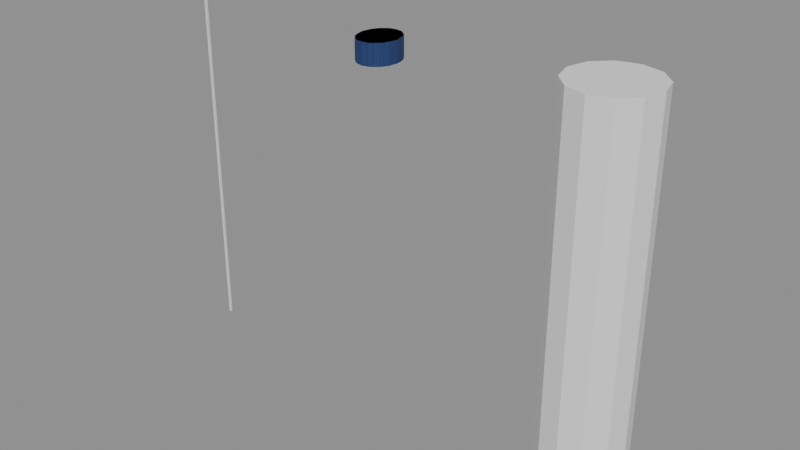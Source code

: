 # Source: SK_NPC_JoelWebb_Hair_Signature.blend  (saved by Blender 4.2.66; exported with 4.5.12 LTS)
import bpy
from mathutils import Matrix  # noqa: F401  (used for matrix-valued properties, if any)

bpy.ops.wm.read_factory_settings(use_empty=True)
scene = bpy.context.scene
scene.name = 'SK_NPC_JoelWebb_Hair_Signature'

# ---- collections
col_sk_npc_joelwebb_hair_signature = bpy.data.collections.new('SK_NPC_JoelWebb_Hair_Signature'); scene.collection.children.link(col_sk_npc_joelwebb_hair_signature)
col_sk_npc_joelwebb_hair_signature_rig = bpy.data.collections.new('SK_NPC_JoelWebb_Hair_Signature_Rig'); col_sk_npc_joelwebb_hair_signature.children.link(col_sk_npc_joelwebb_hair_signature_rig)
col_sk_npc_joelwebb_hair_signature_lod0 = bpy.data.collections.new('SK_NPC_JoelWebb_Hair_Signature_LOD0'); col_sk_npc_joelwebb_hair_signature.children.link(col_sk_npc_joelwebb_hair_signature_lod0)
col_sk_npc_joelwebb_hair_signature_lod1 = bpy.data.collections.new('SK_NPC_JoelWebb_Hair_Signature_LOD1'); col_sk_npc_joelwebb_hair_signature.children.link(col_sk_npc_joelwebb_hair_signature_lod1)
col_sk_npc_joelwebb_hair_signature_lod2 = bpy.data.collections.new('SK_NPC_JoelWebb_Hair_Signature_LOD2'); col_sk_npc_joelwebb_hair_signature.children.link(col_sk_npc_joelwebb_hair_signature_lod2)
col_sk_npc_joelwebb_hair_signature_lod3 = bpy.data.collections.new('SK_NPC_JoelWebb_Hair_Signature_LOD3'); col_sk_npc_joelwebb_hair_signature.children.link(col_sk_npc_joelwebb_hair_signature_lod3)
col_sk_npc_joelwebb_hair_signature_sockets = bpy.data.collections.new('SK_NPC_JoelWebb_Hair_Signature_Sockets'); col_sk_npc_joelwebb_hair_signature.children.link(col_sk_npc_joelwebb_hair_signature_sockets)
col_sk_npc_joelwebb_hair_signature_reference = bpy.data.collections.new('SK_NPC_JoelWebb_Hair_Signature_Reference'); col_sk_npc_joelwebb_hair_signature.children.link(col_sk_npc_joelwebb_hair_signature_reference)

# ---- materials (node trees are filled in below, after node groups)
mat_mi_ind_greybox_not_not006_hair = bpy.data.materials.new('MI_IND_Greybox_NOT_NOT006_Hair')
mat_mi_ind_greybox_not_not006_hair.diffuse_color = (0.01347, 0.03995, 0.148, 1.0)

# ---- material node trees
mat_mi_ind_greybox_not_not006_hair.use_nodes = True; mat_mi_ind_greybox_not_not006_hair.node_tree.nodes.clear()
_N = mat_mi_ind_greybox_not_not006_hair.node_tree.nodes; _L = mat_mi_ind_greybox_not_not006_hair.node_tree.links
n0 = _N.new('ShaderNodeBsdfPrincipled'); n0.name = 'Principled BSDF'; n0.location = (10, 300)
n0.inputs[0].default_value = (0.01347, 0.03995, 0.148, 1.0)
n0.inputs[2].default_value = 0.65
n1 = _N.new('ShaderNodeOutputMaterial'); n1.name = 'Material Output'; n1.location = (300, 300)
_L.new(n0.outputs[0], n1.inputs[0])
n1.is_active_output = True

# ---- cameras
cam_ref_cam_front = bpy.data.cameras.new('REF_Cam_Front')
cam_ref_cam_front.type = 'ORTHO'
cam_ref_cam_front.ortho_scale = 2.162
cam_ref_cam_side = bpy.data.cameras.new('REF_Cam_Side')
cam_ref_cam_side.type = 'ORTHO'
cam_ref_cam_side.ortho_scale = 2.162
cam_ref_cam_back = bpy.data.cameras.new('REF_Cam_Back')
cam_ref_cam_back.type = 'ORTHO'
cam_ref_cam_back.ortho_scale = 2.162
cam_ref_cam_threequarter = bpy.data.cameras.new('REF_Cam_ThreeQuarter')
cam_ref_cam_threequarter.type = 'ORTHO'
cam_ref_cam_threequarter.ortho_scale = 2.162

# ---- meshes
me_sk_npc_joelwebb_hair_signature_lod0 = bpy.data.meshes.new('SK_NPC_JoelWebb_Hair_Signature_LOD0')
me_sk_npc_joelwebb_hair_signature_lod0.from_pydata([(0.09395, -0.01442, 1.643), (0.0868, 0.02788, 1.643), (0.06643, 0.06373, 1.643), (0.03595, 0.08769, 1.643), (5.753e-18, 0.09611, 1.643), (-0.03595, 0.08769, 1.643), (-0.06643, 0.06373, 1.643), (-0.0868, 0.02788, 1.643), (-0.09395, -0.01442, 1.643), (-0.0868, -0.05672, 1.643), (-0.06643, -0.09257, 1.643), (-0.03595, -0.1165, 1.643), (-1.726e-17, -0.1249, 1.643), (0.03595, -0.1165, 1.643), (0.06643, -0.09257, 1.643), (0.0868, -0.05672, 1.643), (0.09395, -0.01442, 1.743), (0.0868, 0.02788, 1.743), (0.06643, 0.06373, 1.743), (0.03595, 0.08769, 1.743), (5.753e-18, 0.09611, 1.743), (-0.03595, 0.08769, 1.743), (-0.06643, 0.06373, 1.743), (-0.0868, 0.02788, 1.743), (-0.09395, -0.01442, 1.743), (-0.0868, -0.05672, 1.743), (-0.06643, -0.09257, 1.743), (-0.03595, -0.1165, 1.743), (-1.726e-17, -0.1249, 1.743), (0.03595, -0.1165, 1.743), (0.06643, -0.09257, 1.743), (0.0868, -0.05672, 1.743), (0.0, -0.01442, 1.643), (0.0, -0.01442, 1.743)], [], [(0, 1, 17, 16), (1, 2, 18, 17), (2, 3, 19, 18), (3, 4, 20, 19), (4, 5, 21, 20), (5, 6, 22, 21), (6, 7, 23, 22), (7, 8, 24, 23), (8, 9, 25, 24), (9, 10, 26, 25), (10, 11, 27, 26), (11, 12, 28, 27), (12, 13, 29, 28), (13, 14, 30, 29), (14, 15, 31, 30), (15, 0, 16, 31), (32, 1, 0), (33, 16, 17), (32, 2, 1), (33, 17, 18), (32, 3, 2), (33, 18, 19), (32, 4, 3), (33, 19, 20), (32, 5, 4), (33, 20, 21), (32, 6, 5), (33, 21, 22), (32, 7, 6), (33, 22, 23), (32, 8, 7), (33, 23, 24), (32, 9, 8), (33, 24, 25), (32, 10, 9), (33, 25, 26), (32, 11, 10), (33, 26, 27), (32, 12, 11), (33, 27, 28), (32, 13, 12), (33, 28, 29), (32, 14, 13), (33, 29, 30), (32, 15, 14), (33, 30, 31), (32, 0, 15), (33, 31, 16)])
_uv = me_sk_npc_joelwebb_hair_signature_lod0.uv_layers.new(name='UVMap')
_uv.uv.foreach_set('vector', [0.4928, 1.321, 0.5139, 1.321, 0.5139, 1.371, 0.4928, 1.371, 0.5139, 1.321, 0.5319, 1.321, 0.5319, 1.371, 0.5139, 1.371, 0.5332, 1.321, 0.518, 1.321, 0.518, 1.371, 0.5332, 1.371, 0.518, 1.321, 0.5, 1.321, 0.5, 1.371, 0.518, 1.371, 0.5, 1.321, 0.482, 1.321, 0.482, 1.371, 0.5, 1.371, 0.482, 1.321, 0.4668, 1.321, 0.4668, 1.371, 0.482, 1.371, 0.5319, 1.321, 0.5139, 1.321, 0.5139, 1.371, 0.5319, 1.371, 0.5139, 1.321, 0.4928, 1.321, 0.4928, 1.371, 0.5139, 1.371, 0.4928, 1.321, 0.4716, 1.321, 0.4716, 1.371, 0.4928, 1.371, 0.4716, 1.321, 0.4537, 1.321, 0.4537, 1.371, 0.4716, 1.371, 0.4668, 1.321, 0.482, 1.321, 0.482, 1.371, 0.4668, 1.371, 0.482, 1.321, 0.5, 1.321, 0.5, 1.371, 0.482, 1.371, 0.5, 1.321, 0.518, 1.321, 0.518, 1.371, 0.5, 1.371, 0.518, 1.321, 0.5332, 1.321, 0.5332, 1.371, 0.518, 1.371, 0.4537, 1.321, 0.4716, 1.321, 0.4716, 1.371, 0.4537, 1.371, 0.4716, 1.321, 0.4928, 1.321, 0.4928, 1.371, 0.4716, 1.371, 0.5, 0.4928, 0.5434, 0.5139, 0.547, 0.4928, 0.5, 0.4928, 0.547, 0.4928, 0.5434, 0.5139, 0.5, 0.4928, 0.5332, 0.5319, 0.5434, 0.5139, 0.5, 0.4928, 0.5434, 0.5139, 0.5332, 0.5319, 0.5, 0.4928, 0.518, 0.5438, 0.5332, 0.5319, 0.5, 0.4928, 0.5332, 0.5319, 0.518, 0.5438, 0.5, 0.4928, 0.5, 0.5481, 0.518, 0.5438, 0.5, 0.4928, 0.518, 0.5438, 0.5, 0.5481, 0.5, 0.4928, 0.482, 0.5438, 0.5, 0.5481, 0.5, 0.4928, 0.5, 0.5481, 0.482, 0.5438, 0.5, 0.4928, 0.4668, 0.5319, 0.482, 0.5438, 0.5, 0.4928, 0.482, 0.5438, 0.4668, 0.5319, 0.5, 0.4928, 0.4566, 0.5139, 0.4668, 0.5319, 0.5, 0.4928, 0.4668, 0.5319, 0.4566, 0.5139, 0.5, 0.4928, 0.453, 0.4928, 0.4566, 0.5139, 0.5, 0.4928, 0.4566, 0.5139, 0.453, 0.4928, 0.5, 0.4928, 0.4566, 0.4716, 0.453, 0.4928, 0.5, 0.4928, 0.453, 0.4928, 0.4566, 0.4716, 0.5, 0.4928, 0.4668, 0.4537, 0.4566, 0.4716, 0.5, 0.4928, 0.4566, 0.4716, 0.4668, 0.4537, 0.5, 0.4928, 0.482, 0.4417, 0.4668, 0.4537, 0.5, 0.4928, 0.4668, 0.4537, 0.482, 0.4417, 0.5, 0.4928, 0.5, 0.4375, 0.482, 0.4417, 0.5, 0.4928, 0.482, 0.4417, 0.5, 0.4375, 0.5, 0.4928, 0.518, 0.4417, 0.5, 0.4375, 0.5, 0.4928, 0.5, 0.4375, 0.518, 0.4417, 0.5, 0.4928, 0.5332, 0.4537, 0.518, 0.4417, 0.5, 0.4928, 0.518, 0.4417, 0.5332, 0.4537, 0.5, 0.4928, 0.5434, 0.4716, 0.5332, 0.4537, 0.5, 0.4928, 0.5332, 0.4537, 0.5434, 0.4716, 0.5, 0.4928, 0.547, 0.4928, 0.5434, 0.4716, 0.5, 0.4928, 0.5434, 0.4716, 0.547, 0.4928])
_uv.active_render = True
_uv = me_sk_npc_joelwebb_hair_signature_lod0.uv_layers.new(name='Masks')
_uv.uv.foreach_set('vector', [0.0, 0.0, 0.0, 0.0, 0.0, 0.0, 0.0, 0.0, 0.0, 0.0, 0.0, 0.0, 0.0, 0.0, 0.0, 0.0, 0.0, 0.0, 0.0, 0.0, 0.0, 0.0, 0.0, 0.0, 0.0, 0.0, 0.0, 0.0, 0.0, 0.0, 0.0, 0.0, 0.0, 0.0, 0.0, 0.0, 0.0, 0.0, 0.0, 0.0, 0.0, 0.0, 0.0, 0.0, 0.0, 0.0, 0.0, 0.0, 0.0, 0.0, 0.0, 0.0, 0.0, 0.0, 0.0, 0.0, 0.0, 0.0, 0.0, 0.0, 0.0, 0.0, 0.0, 0.0, 0.0, 0.0, 0.0, 0.0, 0.0, 0.0, 0.0, 0.0, 0.0, 0.0, 0.0, 0.0, 0.0, 0.0, 0.0, 0.0, 0.0, 0.0, 0.0, 0.0, 0.0, 0.0, 0.0, 0.0, 0.0, 0.0, 0.0, 0.0, 0.0, 0.0, 0.0, 0.0, 0.0, 0.0, 0.0, 0.0, 0.0, 0.0, 0.0, 0.0, 0.0, 0.0, 0.0, 0.0, 0.0, 0.0, 0.0, 0.0, 0.0, 0.0, 0.0, 0.0, 0.0, 0.0, 0.0, 0.0, 0.0, 0.0, 0.0, 0.0, 0.0, 0.0, 0.0, 0.0, 0.0, 0.0, 0.0, 0.0, 0.0, 0.0, 0.0, 0.0, 0.0, 0.0, 0.0, 0.0, 0.0, 0.0, 0.0, 0.0, 0.0, 0.0, 0.0, 0.0, 0.0, 0.0, 0.0, 0.0, 0.0, 0.0, 0.0, 0.0, 0.0, 0.0, 0.0, 0.0, 0.0, 0.0, 0.0, 0.0, 0.0, 0.0, 0.0, 0.0, 0.0, 0.0, 0.0, 0.0, 0.0, 0.0, 0.0, 0.0, 0.0, 0.0, 0.0, 0.0, 0.0, 0.0, 0.0, 0.0, 0.0, 0.0, 0.0, 0.0, 0.0, 0.0, 0.0, 0.0, 0.0, 0.0, 0.0, 0.0, 0.0, 0.0, 0.0, 0.0, 0.0, 0.0, 0.0, 0.0, 0.0, 0.0, 0.0, 0.0, 0.0, 0.0, 0.0, 0.0, 0.0, 0.0, 0.0, 0.0, 0.0, 0.0, 0.0, 0.0, 0.0, 0.0, 0.0, 0.0, 0.0, 0.0, 0.0, 0.0, 0.0, 0.0, 0.0, 0.0, 0.0, 0.0, 0.0, 0.0, 0.0, 0.0, 0.0, 0.0, 0.0, 0.0, 0.0, 0.0, 0.0, 0.0, 0.0, 0.0, 0.0, 0.0, 0.0, 0.0, 0.0, 0.0, 0.0, 0.0, 0.0, 0.0, 0.0, 0.0, 0.0, 0.0, 0.0, 0.0, 0.0, 0.0, 0.0, 0.0, 0.0, 0.0, 0.0, 0.0, 0.0, 0.0, 0.0, 0.0, 0.0, 0.0, 0.0, 0.0, 0.0, 0.0, 0.0, 0.0, 0.0, 0.0, 0.0, 0.0, 0.0, 0.0, 0.0, 0.0, 0.0, 0.0, 0.0, 0.0, 0.0, 0.0, 0.0, 0.0, 0.0, 0.0, 0.0, 0.0, 0.0, 0.0, 0.0, 0.0, 0.0, 0.0, 0.0, 0.0, 0.0, 0.0, 0.0, 0.0, 0.0, 0.0, 0.0, 0.0])
me_sk_npc_joelwebb_hair_signature_lod0.materials.append(mat_mi_ind_greybox_not_not006_hair)
me_sk_npc_joelwebb_hair_signature_lod0.update()
me_sk_npc_joelwebb_hair_signature_lod1 = bpy.data.meshes.new('SK_NPC_JoelWebb_Hair_Signature_LOD1')
me_sk_npc_joelwebb_hair_signature_lod1.from_pydata([(0.09395, -0.01442, 1.643), (0.07601, 0.05055, 1.643), (0.02903, 0.0907, 1.643), (-0.02903, 0.0907, 1.643), (-0.07601, 0.05055, 1.643), (-0.09395, -0.01442, 1.643), (-0.07601, -0.07939, 1.643), (-0.02903, -0.1195, 1.643), (0.02903, -0.1195, 1.643), (0.07601, -0.07939, 1.643), (0.09395, -0.01442, 1.743), (0.07601, 0.05055, 1.743), (0.02903, 0.0907, 1.743), (-0.02903, 0.0907, 1.743), (-0.07601, 0.05055, 1.743), (-0.09395, -0.01442, 1.743), (-0.07601, -0.07939, 1.743), (-0.02903, -0.1195, 1.743), (0.02903, -0.1195, 1.743), (0.07601, -0.07939, 1.743), (0.0, -0.01442, 1.643), (0.0, -0.01442, 1.743)], [], [(0, 1, 11, 10), (1, 2, 12, 11), (2, 3, 13, 12), (3, 4, 14, 13), (4, 5, 15, 14), (5, 6, 16, 15), (6, 7, 17, 16), (7, 8, 18, 17), (8, 9, 19, 18), (9, 0, 10, 19), (20, 1, 0), (21, 10, 11), (20, 2, 1), (21, 11, 12), (20, 3, 2), (21, 12, 13), (20, 4, 3), (21, 13, 14), (20, 5, 4), (21, 14, 15), (20, 6, 5), (21, 15, 16), (20, 7, 6), (21, 16, 17), (20, 8, 7), (21, 17, 18), (20, 9, 8), (21, 18, 19), (20, 0, 9), (21, 19, 10)])
_uv = me_sk_npc_joelwebb_hair_signature_lod1.uv_layers.new(name='UVMap')
_uv.uv.foreach_set('vector', [0.4928, 1.321, 0.5253, 1.321, 0.5253, 1.371, 0.4928, 1.371, 0.538, 1.321, 0.5145, 1.321, 0.5145, 1.371, 0.538, 1.371, 0.5145, 1.321, 0.4855, 1.321, 0.4855, 1.371, 0.5145, 1.371, 0.4855, 1.321, 0.462, 1.321, 0.462, 1.371, 0.4855, 1.371, 0.5253, 1.321, 0.4928, 1.321, 0.4928, 1.371, 0.5253, 1.371, 0.4928, 1.321, 0.4603, 1.321, 0.4603, 1.371, 0.4928, 1.371, 0.462, 1.321, 0.4855, 1.321, 0.4855, 1.371, 0.462, 1.371, 0.4855, 1.321, 0.5145, 1.321, 0.5145, 1.371, 0.4855, 1.371, 0.5145, 1.321, 0.538, 1.321, 0.538, 1.371, 0.5145, 1.371, 0.4603, 1.321, 0.4928, 1.321, 0.4928, 1.371, 0.4603, 1.371, 0.5, 0.4928, 0.538, 0.5253, 0.547, 0.4928, 0.5, 0.4928, 0.547, 0.4928, 0.538, 0.5253, 0.5, 0.4928, 0.5145, 0.5453, 0.538, 0.5253, 0.5, 0.4928, 0.538, 0.5253, 0.5145, 0.5453, 0.5, 0.4928, 0.4855, 0.5453, 0.5145, 0.5453, 0.5, 0.4928, 0.5145, 0.5453, 0.4855, 0.5453, 0.5, 0.4928, 0.462, 0.5253, 0.4855, 0.5453, 0.5, 0.4928, 0.4855, 0.5453, 0.462, 0.5253, 0.5, 0.4928, 0.453, 0.4928, 0.462, 0.5253, 0.5, 0.4928, 0.462, 0.5253, 0.453, 0.4928, 0.5, 0.4928, 0.462, 0.4603, 0.453, 0.4928, 0.5, 0.4928, 0.453, 0.4928, 0.462, 0.4603, 0.5, 0.4928, 0.4855, 0.4402, 0.462, 0.4603, 0.5, 0.4928, 0.462, 0.4603, 0.4855, 0.4402, 0.5, 0.4928, 0.5145, 0.4402, 0.4855, 0.4402, 0.5, 0.4928, 0.4855, 0.4402, 0.5145, 0.4402, 0.5, 0.4928, 0.538, 0.4603, 0.5145, 0.4402, 0.5, 0.4928, 0.5145, 0.4402, 0.538, 0.4603, 0.5, 0.4928, 0.547, 0.4928, 0.538, 0.4603, 0.5, 0.4928, 0.538, 0.4603, 0.547, 0.4928])
_uv.active_render = True
_uv = me_sk_npc_joelwebb_hair_signature_lod1.uv_layers.new(name='Masks')
_uv.uv.foreach_set('vector', [0.0, 0.0, 0.0, 0.0, 0.0, 0.0, 0.0, 0.0, 0.0, 0.0, 0.0, 0.0, 0.0, 0.0, 0.0, 0.0, 0.0, 0.0, 0.0, 0.0, 0.0, 0.0, 0.0, 0.0, 0.0, 0.0, 0.0, 0.0, 0.0, 0.0, 0.0, 0.0, 0.0, 0.0, 0.0, 0.0, 0.0, 0.0, 0.0, 0.0, 0.0, 0.0, 0.0, 0.0, 0.0, 0.0, 0.0, 0.0, 0.0, 0.0, 0.0, 0.0, 0.0, 0.0, 0.0, 0.0, 0.0, 0.0, 0.0, 0.0, 0.0, 0.0, 0.0, 0.0, 0.0, 0.0, 0.0, 0.0, 0.0, 0.0, 0.0, 0.0, 0.0, 0.0, 0.0, 0.0, 0.0, 0.0, 0.0, 0.0, 0.0, 0.0, 0.0, 0.0, 0.0, 0.0, 0.0, 0.0, 0.0, 0.0, 0.0, 0.0, 0.0, 0.0, 0.0, 0.0, 0.0, 0.0, 0.0, 0.0, 0.0, 0.0, 0.0, 0.0, 0.0, 0.0, 0.0, 0.0, 0.0, 0.0, 0.0, 0.0, 0.0, 0.0, 0.0, 0.0, 0.0, 0.0, 0.0, 0.0, 0.0, 0.0, 0.0, 0.0, 0.0, 0.0, 0.0, 0.0, 0.0, 0.0, 0.0, 0.0, 0.0, 0.0, 0.0, 0.0, 0.0, 0.0, 0.0, 0.0, 0.0, 0.0, 0.0, 0.0, 0.0, 0.0, 0.0, 0.0, 0.0, 0.0, 0.0, 0.0, 0.0, 0.0, 0.0, 0.0, 0.0, 0.0, 0.0, 0.0, 0.0, 0.0, 0.0, 0.0, 0.0, 0.0, 0.0, 0.0, 0.0, 0.0, 0.0, 0.0, 0.0, 0.0, 0.0, 0.0, 0.0, 0.0, 0.0, 0.0, 0.0, 0.0, 0.0, 0.0, 0.0, 0.0, 0.0, 0.0, 0.0, 0.0, 0.0, 0.0, 0.0, 0.0, 0.0, 0.0, 0.0, 0.0, 0.0, 0.0])
me_sk_npc_joelwebb_hair_signature_lod1.materials.append(mat_mi_ind_greybox_not_not006_hair)
me_sk_npc_joelwebb_hair_signature_lod1.update()
me_sk_npc_joelwebb_hair_signature_lod2 = bpy.data.meshes.new('SK_NPC_JoelWebb_Hair_Signature_LOD2')
me_sk_npc_joelwebb_hair_signature_lod2.from_pydata([(0.09395, -0.01442, 1.643), (0.04697, 0.0813, 1.643), (-0.04697, 0.0813, 1.643), (-0.09395, -0.01442, 1.643), (-0.04697, -0.1101, 1.643), (0.04697, -0.1101, 1.643), (0.09395, -0.01442, 1.743), (0.04697, 0.0813, 1.743), (-0.04697, 0.0813, 1.743), (-0.09395, -0.01442, 1.743), (-0.04697, -0.1101, 1.743), (0.04697, -0.1101, 1.743), (0.0, -0.01442, 1.643), (0.0, -0.01442, 1.743)], [], [(0, 1, 7, 6), (1, 2, 8, 7), (2, 3, 9, 8), (3, 4, 10, 9), (4, 5, 11, 10), (5, 0, 6, 11), (12, 1, 0), (13, 6, 7), (12, 2, 1), (13, 7, 8), (12, 3, 2), (13, 8, 9), (12, 4, 3), (13, 9, 10), (12, 5, 4), (13, 10, 11), (12, 0, 5), (13, 11, 6)])
_uv = me_sk_npc_joelwebb_hair_signature_lod2.uv_layers.new(name='UVMap')
_uv.uv.foreach_set('vector', [0.4928, 1.321, 0.5406, 1.321, 0.5406, 1.371, 0.4928, 1.371, 0.5235, 1.321, 0.4765, 1.321, 0.4765, 1.371, 0.5235, 1.371, 0.5406, 1.321, 0.4928, 1.321, 0.4928, 1.371, 0.5406, 1.371, 0.4928, 1.321, 0.4449, 1.321, 0.4449, 1.371, 0.4928, 1.371, 0.4765, 1.321, 0.5235, 1.321, 0.5235, 1.371, 0.4765, 1.371, 0.4449, 1.321, 0.4928, 1.321, 0.4928, 1.371, 0.4449, 1.371, 0.5, 0.4928, 0.5235, 0.5406, 0.547, 0.4928, 0.5, 0.4928, 0.547, 0.4928, 0.5235, 0.5406, 0.5, 0.4928, 0.4765, 0.5406, 0.5235, 0.5406, 0.5, 0.4928, 0.5235, 0.5406, 0.4765, 0.5406, 0.5, 0.4928, 0.453, 0.4928, 0.4765, 0.5406, 0.5, 0.4928, 0.4765, 0.5406, 0.453, 0.4928, 0.5, 0.4928, 0.4765, 0.4449, 0.453, 0.4928, 0.5, 0.4928, 0.453, 0.4928, 0.4765, 0.4449, 0.5, 0.4928, 0.5235, 0.4449, 0.4765, 0.4449, 0.5, 0.4928, 0.4765, 0.4449, 0.5235, 0.4449, 0.5, 0.4928, 0.547, 0.4928, 0.5235, 0.4449, 0.5, 0.4928, 0.5235, 0.4449, 0.547, 0.4928])
_uv.active_render = True
_uv = me_sk_npc_joelwebb_hair_signature_lod2.uv_layers.new(name='Masks')
_uv.uv.foreach_set('vector', [0.0, 0.0, 0.0, 0.0, 0.0, 0.0, 0.0, 0.0, 0.0, 0.0, 0.0, 0.0, 0.0, 0.0, 0.0, 0.0, 0.0, 0.0, 0.0, 0.0, 0.0, 0.0, 0.0, 0.0, 0.0, 0.0, 0.0, 0.0, 0.0, 0.0, 0.0, 0.0, 0.0, 0.0, 0.0, 0.0, 0.0, 0.0, 0.0, 0.0, 0.0, 0.0, 0.0, 0.0, 0.0, 0.0, 0.0, 0.0, 0.0, 0.0, 0.0, 0.0, 0.0, 0.0, 0.0, 0.0, 0.0, 0.0, 0.0, 0.0, 0.0, 0.0, 0.0, 0.0, 0.0, 0.0, 0.0, 0.0, 0.0, 0.0, 0.0, 0.0, 0.0, 0.0, 0.0, 0.0, 0.0, 0.0, 0.0, 0.0, 0.0, 0.0, 0.0, 0.0, 0.0, 0.0, 0.0, 0.0, 0.0, 0.0, 0.0, 0.0, 0.0, 0.0, 0.0, 0.0, 0.0, 0.0, 0.0, 0.0, 0.0, 0.0, 0.0, 0.0, 0.0, 0.0, 0.0, 0.0, 0.0, 0.0, 0.0, 0.0, 0.0, 0.0, 0.0, 0.0, 0.0, 0.0, 0.0, 0.0])
me_sk_npc_joelwebb_hair_signature_lod2.materials.append(mat_mi_ind_greybox_not_not006_hair)
me_sk_npc_joelwebb_hair_signature_lod2.update()
me_sk_npc_joelwebb_hair_signature_lod3 = bpy.data.meshes.new('SK_NPC_JoelWebb_Hair_Signature_LOD3')
me_sk_npc_joelwebb_hair_signature_lod3.from_pydata([(0.09395, -0.01442, 1.643), (5.753e-18, 0.09611, 1.643), (-0.09395, -0.01442, 1.643), (-1.726e-17, -0.1249, 1.643), (0.09395, -0.01442, 1.743), (5.753e-18, 0.09611, 1.743), (-0.09395, -0.01442, 1.743), (-1.726e-17, -0.1249, 1.743), (0.0, -0.01442, 1.643), (0.0, -0.01442, 1.743)], [], [(0, 1, 5, 4), (1, 2, 6, 5), (2, 3, 7, 6), (3, 0, 4, 7), (8, 1, 0), (9, 4, 5), (8, 2, 1), (9, 5, 6), (8, 3, 2), (9, 6, 7), (8, 0, 3), (9, 7, 4)])
_uv = me_sk_npc_joelwebb_hair_signature_lod3.uv_layers.new(name='UVMap')
_uv.uv.foreach_set('vector', [0.4928, 1.321, 0.5481, 1.321, 0.5481, 1.371, 0.4928, 1.371, 0.5481, 1.321, 0.4928, 1.321, 0.4928, 1.371, 0.5481, 1.371, 0.4928, 1.321, 0.4375, 1.321, 0.4375, 1.371, 0.4928, 1.371, 0.4375, 1.321, 0.4928, 1.321, 0.4928, 1.371, 0.4375, 1.371, 0.5, 0.4928, 0.5, 0.5481, 0.547, 0.4928, 0.5, 0.4928, 0.547, 0.4928, 0.5, 0.5481, 0.5, 0.4928, 0.453, 0.4928, 0.5, 0.5481, 0.5, 0.4928, 0.5, 0.5481, 0.453, 0.4928, 0.5, 0.4928, 0.5, 0.4375, 0.453, 0.4928, 0.5, 0.4928, 0.453, 0.4928, 0.5, 0.4375, 0.5, 0.4928, 0.547, 0.4928, 0.5, 0.4375, 0.5, 0.4928, 0.5, 0.4375, 0.547, 0.4928])
_uv.active_render = True
_uv = me_sk_npc_joelwebb_hair_signature_lod3.uv_layers.new(name='Masks')
_uv.uv.foreach_set('vector', [0.0, 0.0, 0.0, 0.0, 0.0, 0.0, 0.0, 0.0, 0.0, 0.0, 0.0, 0.0, 0.0, 0.0, 0.0, 0.0, 0.0, 0.0, 0.0, 0.0, 0.0, 0.0, 0.0, 0.0, 0.0, 0.0, 0.0, 0.0, 0.0, 0.0, 0.0, 0.0, 0.0, 0.0, 0.0, 0.0, 0.0, 0.0, 0.0, 0.0, 0.0, 0.0, 0.0, 0.0, 0.0, 0.0, 0.0, 0.0, 0.0, 0.0, 0.0, 0.0, 0.0, 0.0, 0.0, 0.0, 0.0, 0.0, 0.0, 0.0, 0.0, 0.0, 0.0, 0.0, 0.0, 0.0, 0.0, 0.0, 0.0, 0.0, 0.0, 0.0, 0.0, 0.0, 0.0, 0.0, 0.0, 0.0, 0.0, 0.0])
me_sk_npc_joelwebb_hair_signature_lod3.materials.append(mat_mi_ind_greybox_not_not006_hair)
me_sk_npc_joelwebb_hair_signature_lod3.update()
me_ref_heightbar = bpy.data.meshes.new('REF_HeightBar')
me_ref_heightbar.from_pydata([(-1.086, -0.005, 0.0), (-1.086, -0.005, 1.73), (-1.086, 0.005, 0.0), (-1.086, 0.005, 1.73), (-1.076, -0.005, 0.0), (-1.076, -0.005, 1.73), (-1.076, 0.005, 0.0), (-1.076, 0.005, 1.73)], [], [(0, 1, 3, 2), (2, 3, 7, 6), (6, 7, 5, 4), (4, 5, 1, 0), (2, 6, 4, 0), (7, 3, 1, 5)])
me_ref_heightbar.update()
me_ref_human_1p8m = bpy.data.meshes.new('REF_Human_1p8m')
me_ref_human_1p8m.from_pydata([(1.081, 0.2, 0.0), (1.081, 0.2, 1.8), (1.181, 0.1732, 0.0), (1.181, 0.1732, 1.8), (1.254, 0.1, 0.0), (1.254, 0.1, 1.8), (1.281, 0.0, 0.0), (1.281, 0.0, 1.8), (1.254, -0.1, 0.0), (1.254, -0.1, 1.8), (1.181, -0.1732, 0.0), (1.181, -0.1732, 1.8), (1.081, -0.2, 0.0), (1.081, -0.2, 1.8), (0.9812, -0.1732, 0.0), (0.9812, -0.1732, 1.8), (0.908, -0.1, 0.0), (0.908, -0.1, 1.8), (0.8812, 0.0, 0.0), (0.8812, 0.0, 1.8), (0.908, 0.1, 0.0), (0.908, 0.1, 1.8), (0.9812, 0.1732, 0.0), (0.9812, 0.1732, 1.8)], [], [(0, 1, 3, 2), (2, 3, 5, 4), (4, 5, 7, 6), (6, 7, 9, 8), (8, 9, 11, 10), (10, 11, 13, 12), (12, 13, 15, 14), (14, 15, 17, 16), (16, 17, 19, 18), (18, 19, 21, 20), (3, 1, 23, 21, 19, 17, 15, 13, 11, 9, 7, 5), (20, 21, 23, 22), (22, 23, 1, 0), (0, 2, 4, 6, 8, 10, 12, 14, 16, 18, 20, 22)])
me_ref_human_1p8m.update()
arm_sk_npc_joelwebb_skeleton = bpy.data.armatures.new('SK_NPC_JoelWebb_Skeleton')  # bones are not reproduced

# ---- objects
ob_armature = bpy.data.objects.new('Armature', arm_sk_npc_joelwebb_skeleton)
ob_sk_npc_joelwebb_hair_signature_lod0 = bpy.data.objects.new('SK_NPC_JoelWebb_Hair_Signature_LOD0', me_sk_npc_joelwebb_hair_signature_lod0)
ob_sk_npc_joelwebb_hair_signature_lod1 = bpy.data.objects.new('SK_NPC_JoelWebb_Hair_Signature_LOD1', me_sk_npc_joelwebb_hair_signature_lod1)
ob_sk_npc_joelwebb_hair_signature_lod2 = bpy.data.objects.new('SK_NPC_JoelWebb_Hair_Signature_LOD2', me_sk_npc_joelwebb_hair_signature_lod2)
ob_sk_npc_joelwebb_hair_signature_lod3 = bpy.data.objects.new('SK_NPC_JoelWebb_Hair_Signature_LOD3', me_sk_npc_joelwebb_hair_signature_lod3)
ob_socket_weaponr = bpy.data.objects.new('SOCKET_WeaponR', None)
ob_socket_weaponl = bpy.data.objects.new('SOCKET_WeaponL', None)
ob_socket_back = bpy.data.objects.new('SOCKET_Back', None)
ob_socket_hipr = bpy.data.objects.new('SOCKET_HipR', None)
ob_socket_hipl = bpy.data.objects.new('SOCKET_HipL', None)
ob_socket_helmet = bpy.data.objects.new('SOCKET_Helmet', None)
ob_socket_helmetlight = bpy.data.objects.new('SOCKET_HelmetLight', None)
ob_socket_chestlight = bpy.data.objects.new('SOCKET_ChestLight', None)
ob_socket_wristpad = bpy.data.objects.new('SOCKET_WristPad', None)
ob_socket_camera1p = bpy.data.objects.new('SOCKET_Camera1P', None)
ob_ref_cam_front = bpy.data.objects.new('REF_Cam_Front', cam_ref_cam_front)
ob_ref_cam_side = bpy.data.objects.new('REF_Cam_Side', cam_ref_cam_side)
ob_ref_cam_back = bpy.data.objects.new('REF_Cam_Back', cam_ref_cam_back)
ob_ref_cam_threequarter = bpy.data.objects.new('REF_Cam_ThreeQuarter', cam_ref_cam_threequarter)
ob_ref_heightbar = bpy.data.objects.new('REF_HeightBar', me_ref_heightbar)
ob_ref_human_1p8m = bpy.data.objects.new('REF_Human_1p8m', me_ref_human_1p8m)

# ---- transforms, parenting, visibility, modifiers, constraints
ob_armature.location = (0.0, 0.0, 0.0)
ob_armature.show_in_front = True
ob_sk_npc_joelwebb_hair_signature_lod0.parent = ob_armature
ob_sk_npc_joelwebb_hair_signature_lod0.location = (0.0, 0.0, 0.0)
_vg = ob_sk_npc_joelwebb_hair_signature_lod0.vertex_groups.new(name='head')
_vg.add([0, 1, 2, 3, 4, 5, 6, 7, 8, 9, 10, 11, 12, 13, 14, 15, 16, 17, 18, 19, 20, 21, 22, 23, 24, 25, 26, 27, 28, 29, 30, 31, 32, 33], 1.0, 'REPLACE')
_m = ob_sk_npc_joelwebb_hair_signature_lod0.modifiers.new('Armature', 'ARMATURE')
_m.object = ob_armature
ob_sk_npc_joelwebb_hair_signature_lod1.parent = ob_armature
ob_sk_npc_joelwebb_hair_signature_lod1.location = (0.0, 0.0, 0.0)
_vg = ob_sk_npc_joelwebb_hair_signature_lod1.vertex_groups.new(name='head')
_vg.add([0, 1, 2, 3, 4, 5, 6, 7, 8, 9, 10, 11, 12, 13, 14, 15, 16, 17, 18, 19, 20, 21], 1.0, 'REPLACE')
_m = ob_sk_npc_joelwebb_hair_signature_lod1.modifiers.new('Armature', 'ARMATURE')
_m.object = ob_armature
ob_sk_npc_joelwebb_hair_signature_lod2.parent = ob_armature
ob_sk_npc_joelwebb_hair_signature_lod2.location = (0.0, 0.0, 0.0)
_vg = ob_sk_npc_joelwebb_hair_signature_lod2.vertex_groups.new(name='head')
_vg.add([0, 1, 2, 3, 4, 5, 6, 7, 8, 9, 10, 11, 12, 13], 1.0, 'REPLACE')
_m = ob_sk_npc_joelwebb_hair_signature_lod2.modifiers.new('Armature', 'ARMATURE')
_m.object = ob_armature
ob_sk_npc_joelwebb_hair_signature_lod3.parent = ob_armature
ob_sk_npc_joelwebb_hair_signature_lod3.location = (0.0, 0.0, 0.0)
_vg = ob_sk_npc_joelwebb_hair_signature_lod3.vertex_groups.new(name='head')
_vg.add([0, 1, 2, 3, 4, 5, 6, 7, 8, 9], 1.0, 'REPLACE')
_m = ob_sk_npc_joelwebb_hair_signature_lod3.modifiers.new('Armature', 'ARMATURE')
_m.object = ob_armature
ob_socket_weaponr.parent = ob_armature
ob_socket_weaponr.location = (-0.02459, -0.01644, -0.003264)
ob_socket_weaponr.rotation_euler = (0.9987, 0.5225, -0.9115)
ob_socket_weaponr.scale = (1.0, 1.0, 1.0)
ob_socket_weaponr.empty_display_type = 'ARROWS'
ob_socket_weaponr.empty_display_size = 0.07689
ob_socket_weaponl.parent = ob_armature
ob_socket_weaponl.location = (0.02459, -0.01644, -0.003264)
ob_socket_weaponl.rotation_euler = (0.9987, -0.5225, 0.9115)
ob_socket_weaponl.scale = (1.0, 1.0, 1.0)
ob_socket_weaponl.empty_display_type = 'ARROWS'
ob_socket_weaponl.empty_display_size = 0.07689
ob_socket_back.parent = ob_armature
ob_socket_back.location = (0.0, -0.0865, -0.1538)
ob_socket_back.rotation_euler = (-1.571, 0.0, 0.0)
ob_socket_back.empty_display_type = 'ARROWS'
ob_socket_back.empty_display_size = 0.07689
ob_socket_hipr.parent = ob_armature
ob_socket_hipr.location = (-0.1634, -0.09611, 0.0)
ob_socket_hipr.rotation_euler = (-1.571, 0.0, 0.0)
ob_socket_hipr.empty_display_type = 'ARROWS'
ob_socket_hipr.empty_display_size = 0.07689
ob_socket_hipl.parent = ob_armature
ob_socket_hipl.location = (0.1634, -0.09611, 0.0)
ob_socket_hipl.rotation_euler = (-1.571, 0.0, 0.0)
ob_socket_hipl.empty_display_type = 'ARROWS'
ob_socket_hipl.empty_display_size = 0.07689
ob_socket_helmet.parent = ob_armature
ob_socket_helmet.location = (0.0, -0.1586, -9.313e-10)
ob_socket_helmet.rotation_euler = (-1.571, 0.0, 0.0)
ob_socket_helmet.scale = (1.0, 1.0, 1.0)
ob_socket_helmet.empty_display_type = 'ARROWS'
ob_socket_helmet.empty_display_size = 0.07689
ob_socket_helmetlight.parent = ob_armature
ob_socket_helmetlight.location = (0.06728, -0.06247, 0.09611)
ob_socket_helmetlight.rotation_euler = (-1.571, 0.0, 0.0)
ob_socket_helmetlight.scale = (1.0, 1.0, 1.0)
ob_socket_helmetlight.empty_display_type = 'ARROWS'
ob_socket_helmetlight.empty_display_size = 0.07689
ob_socket_chestlight.parent = ob_armature
ob_socket_chestlight.location = (0.07689, -0.07689, 0.1249)
ob_socket_chestlight.rotation_euler = (-1.571, 0.0, 0.0)
ob_socket_chestlight.empty_display_type = 'ARROWS'
ob_socket_chestlight.empty_display_size = 0.07689
ob_socket_wristpad.parent = ob_armature
ob_socket_wristpad.location = (0.02934, -0.2565, -0.01199)
ob_socket_wristpad.rotation_euler = (0.9988, -0.5225, 0.9114)
ob_socket_wristpad.scale = (1.0, 1.0, 1.0)
ob_socket_wristpad.empty_display_type = 'ARROWS'
ob_socket_wristpad.empty_display_size = 0.07689
ob_socket_camera1p.parent = ob_armature
ob_socket_camera1p.location = (0.0, -0.0913, 0.0865)
ob_socket_camera1p.rotation_euler = (-1.571, 0.0, 0.0)
ob_socket_camera1p.scale = (1.0, 1.0, 1.0)
ob_socket_camera1p.empty_display_type = 'ARROWS'
ob_socket_camera1p.empty_display_size = 0.07689
ob_ref_cam_front.location = (0.0, -6.488, 0.865)
ob_ref_cam_front.rotation_euler = (1.571, -0.0, 0.0)
ob_ref_cam_side.location = (6.488, 0.0, 0.865)
ob_ref_cam_side.rotation_euler = (1.571, -0.0, 1.571)
ob_ref_cam_back.location = (0.0, 6.488, 0.865)
ob_ref_cam_back.rotation_euler = (1.571, 8.742e-08, 3.142)
ob_ref_cam_threequarter.location = (4.587, -4.587, 0.865)
ob_ref_cam_threequarter.rotation_euler = (1.571, -0.0, 0.7854)
ob_ref_heightbar.location = (0.0, 0.0, 0.0)
ob_ref_human_1p8m.location = (0.0, 0.0, 0.0)
ob_ref_human_1p8m.display_type = 'WIRE'

# ---- collection membership
col_sk_npc_joelwebb_hair_signature_rig.objects.link(ob_armature)
col_sk_npc_joelwebb_hair_signature_lod0.objects.link(ob_sk_npc_joelwebb_hair_signature_lod0)
col_sk_npc_joelwebb_hair_signature_lod1.objects.link(ob_sk_npc_joelwebb_hair_signature_lod1)
col_sk_npc_joelwebb_hair_signature_lod2.objects.link(ob_sk_npc_joelwebb_hair_signature_lod2)
col_sk_npc_joelwebb_hair_signature_lod3.objects.link(ob_sk_npc_joelwebb_hair_signature_lod3)
col_sk_npc_joelwebb_hair_signature_sockets.objects.link(ob_socket_weaponr)
col_sk_npc_joelwebb_hair_signature_sockets.objects.link(ob_socket_weaponl)
col_sk_npc_joelwebb_hair_signature_sockets.objects.link(ob_socket_back)
col_sk_npc_joelwebb_hair_signature_sockets.objects.link(ob_socket_hipr)
col_sk_npc_joelwebb_hair_signature_sockets.objects.link(ob_socket_hipl)
col_sk_npc_joelwebb_hair_signature_sockets.objects.link(ob_socket_helmet)
col_sk_npc_joelwebb_hair_signature_sockets.objects.link(ob_socket_helmetlight)
col_sk_npc_joelwebb_hair_signature_sockets.objects.link(ob_socket_chestlight)
col_sk_npc_joelwebb_hair_signature_sockets.objects.link(ob_socket_wristpad)
col_sk_npc_joelwebb_hair_signature_sockets.objects.link(ob_socket_camera1p)
col_sk_npc_joelwebb_hair_signature_reference.objects.link(ob_ref_cam_front)
col_sk_npc_joelwebb_hair_signature_reference.objects.link(ob_ref_cam_side)
col_sk_npc_joelwebb_hair_signature_reference.objects.link(ob_ref_cam_back)
col_sk_npc_joelwebb_hair_signature_reference.objects.link(ob_ref_cam_threequarter)
col_sk_npc_joelwebb_hair_signature_reference.objects.link(ob_ref_heightbar)
col_sk_npc_joelwebb_hair_signature_reference.objects.link(ob_ref_human_1p8m)

# ---- scene / render settings (as saved in the file)
scene.frame_start = 1; scene.frame_end = 250; scene.frame_set(1)
scene.render.engine = 'BLENDER_EEVEE_NEXT'
bpy.context.view_layer.update()

# ---- added for rendering (the .blend has no active camera and no usable light): camera, sun + grey world if the file has none
cam_auto = bpy.data.cameras.new('AutoCamera')
cam_auto.lens = 50.0
cam_auto.sensor_width = 36.0
cam_auto.clip_end = 1000.0
ob_auto_camera = bpy.data.objects.new('AutoCamera', cam_auto)
scene.collection.objects.link(ob_auto_camera)
ob_auto_camera.location = (2.87395, -3.33174, 3.12116)
ob_auto_camera.rotation_euler = (1.09748, -7.21219e-08, 0.694738)
scene.camera = ob_auto_camera
light_auto_sun = bpy.data.lights.new('AutoSun', 'SUN')
light_auto_sun.energy = 3.0
light_auto_sun.angle = 0.0523599
ob_auto_sun = bpy.data.objects.new('AutoSun', light_auto_sun)
scene.collection.objects.link(ob_auto_sun)
ob_auto_sun.rotation_euler = (0.872665, 0.174533, 0.523599)
if scene.world is None:
    world_auto = bpy.data.worlds.new('AutoWorld')
    world_auto.color = (0.3, 0.3, 0.3)
    scene.world = world_auto
bpy.context.view_layer.update()
